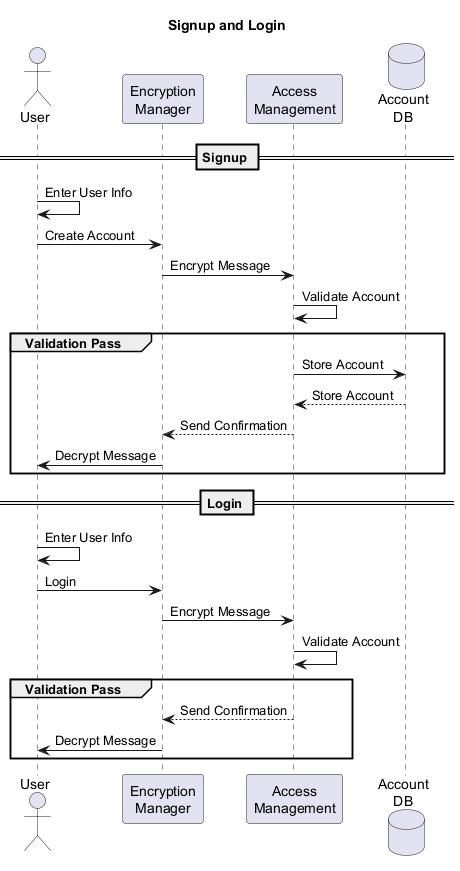

The diagram above was rendered by PlantUML. Its source (embedded in the PNG):
@startuml
title Signup and Login

actor User
participant "Encryption\nManager" as EM
participant "Access\nManagement" as AMC
database "Account\nDB" as DB

== Signup ==

User -> User : Enter User Info
User -> EM : Create Account
EM -> AMC : Encrypt Message
AMC -> AMC : Validate Account

group Validation Pass
    AMC -> DB : Store Account
    DB --> AMC : Store Account
    AMC --> EM : Send Confirmation
    EM -> User : Decrypt Message
end

== Login ==

User -> User : Enter User Info
User -> EM : Login
EM -> AMC : Encrypt Message
AMC -> AMC : Validate Account

group Validation Pass
    AMC --> EM : Send Confirmation
    EM -> User : Decrypt Message
end

@enduml